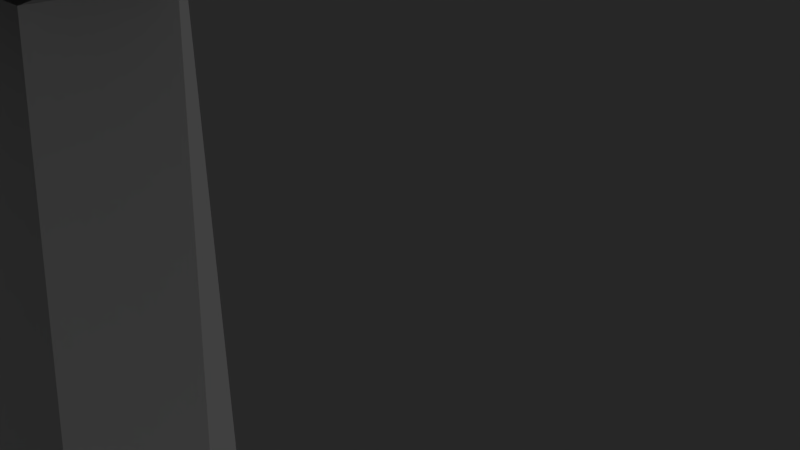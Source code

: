 # Source: AUTOMAGPICK.blend  (saved by Blender 2.79.0; exported with 4.5.12 LTS)
import bpy
from mathutils import Matrix  # noqa: F401  (used for matrix-valued properties, if any)

bpy.ops.wm.read_factory_settings(use_empty=True)
scene = bpy.context.scene
scene.name = 'Scene'

# ---- collections
col_collection_1 = bpy.data.collections.new('Collection 1'); scene.collection.children.link(col_collection_1)

# ---- materials (node trees are filled in below, after node groups)
mat_automa1pick = bpy.data.materials.new('Automa1Pick')
mat_automa1pick.alpha_threshold = 0.0
mat_automa1pick.use_transparent_shadow = False
mat_automa1pick.roughness = 0.5

# ---- material node trees

# ---- world
world_world = bpy.data.worlds.new('World'); scene.world = world_world
world_world.color = (0.05088, 0.05088, 0.05088)
world_world.use_sun_shadow = False
world_world.sun_shadow_jitter_overblur = 0.0
world_world.cycles.sampling_method = 'MANUAL'

# ---- cameras
cam_camera = bpy.data.cameras.new('Camera')
cam_camera.clip_end = 100.0
cam_camera.lens = 35.0
cam_camera.sensor_width = 32.0
cam_camera.sensor_height = 18.0
cam_camera.ortho_scale = 7.314
cam_camera.dof.focus_distance = 0.0
cam_camera.dof.aperture_fstop = 128.0

# ---- lights
light_lamp = bpy.data.lights.new('Lamp', 'POINT')
light_lamp.transmission_factor = 0.0
light_lamp.cutoff_distance = 30.0
light_lamp.energy = 100.0
light_lamp.shadow_buffer_clip_start = 1.001
light_lamp.shadow_soft_size = 0.1
light_lamp.shadow_maximum_resolution = 0.006
light_lamp.use_absolute_resolution = True

# ---- meshes
me_group1 = bpy.data.meshes.new('Group1')
me_group1.from_pydata([(-5.657, -7.404, 1.282), (-5.697, -7.404, -1.238), (-4.377, 1.556, -0.9178), (-4.377, 1.556, 0.9622), (-10.78, -6.124, 1.282), (-10.78, -6.124, -1.238), (-8.857, 1.556, 0.9622), (-8.857, 1.556, -0.9178), (-12.06, 2.836, 1.282), (-12.06, 2.836, -1.278), (18.62, 7.956, 1.882), (18.58, 7.956, -1.918), (16.02, 9.236, -1.278), (16.02, 9.236, 1.242), (18.58, -7.404, -1.918), (18.62, -7.404, 1.882), (0.7033, -7.404, 1.882), (0.7033, -7.404, -1.918), (0.7033, 2.836, 1.882), (0.7033, 2.836, -1.918), (-10.14, 7.956, 1.922), (-10.18, 7.956, -1.918), (-7.577, 9.236, 1.282), (-7.617, 9.236, -1.278)], [], [(4, 6, 7, 5), (6, 8, 9, 7), (18, 19, 17, 16), (13, 10, 11, 12), (18, 3, 2, 19), (9, 19, 2, 7), (13, 22, 20, 10), (8, 20, 21, 9), (11, 14, 17, 19), (2, 1, 5, 7), (20, 8, 18), (18, 10, 20), (23, 12, 11, 21), (0, 4, 5, 1), (15, 10, 18, 16), (16, 17, 14, 15), (8, 6, 3, 18), (20, 22, 23, 21), (19, 9, 21), (21, 11, 19), (13, 12, 23, 22), (0, 3, 6, 4), (11, 10, 15, 14), (3, 0, 1, 2)])
me_group1.polygons.foreach_set('use_smooth', [True] * 24)
_k = set([(0, 1), (0, 3), (0, 4), (1, 2), (1, 5), (2, 3), (2, 7), (2, 19), (3, 6), (3, 18), (4, 5), (4, 6), (5, 7), (6, 7), (6, 8), (7, 9), (8, 9), (8, 18), (8, 20), (9, 19), (9, 21), (10, 11), (10, 13), (10, 15), (10, 20), (11, 12), (11, 14), (11, 21), (12, 13), (12, 23), (13, 22), (14, 15), (14, 17), (15, 16), (16, 17), (16, 18), (17, 19), (18, 19), (18, 20), (19, 21), (20, 21), (20, 22), (21, 23), (22, 23)])
me_group1.attributes.new('sharp_edge', 'BOOLEAN', 'EDGE').data.foreach_set('value', [ (min(e.vertices), max(e.vertices)) in _k for e in me_group1.edges])
_uv = me_group1.uv_layers.new(name='UVMap')
_uv.uv.foreach_set('vector', [0.5208, 0.5104, 0.5208, 0.5104, 0.5208, 0.5104, 0.5208, 0.5104, 0.5208, 0.5104, 0.5208, 0.5104, 0.5208, 0.5104, 0.5208, 0.5104, 0.5208, 0.5104, 0.5208, 0.5104, 0.5208, 0.5104, 0.5208, 0.5104, 0.7396, 0.1146, 0.7708, 0.05208, 0.6875, 0.05208, 0.6979, 0.1042, 0.5208, 0.5104, 0.5208, 0.5104, 0.5208, 0.5104, 0.5208, 0.5104, 0.5208, 0.5104, 0.5208, 0.5104, 0.5208, 0.5104, 0.5208, 0.5104, 0.7396, 0.1042, 0.7396, 0.5521, 0.75, 0.5729, 0.7708, 0.05208, 0.5938, 0.8333, 0.6875, 0.8333, 0.6771, 0.9271, 0.5938, 0.8958, 0.7708, 0.05208, 0.9792, 0.05208, 0.9688, 0.3854, 0.8229, 0.3854, 0.5208, 0.5104, 0.5208, 0.5104, 0.5208, 0.5104, 0.5208, 0.5104, 0.75, 0.5729, 0.8125, 0.6042, 0.8229, 0.3854, 0.8229, 0.3854, 0.7708, 0.05208, 0.75, 0.5729, 0.7396, 0.5521, 0.7396, 0.1042, 0.7708, 0.05208, 0.75, 0.5729, 0.5208, 0.5104, 0.5208, 0.5104, 0.5208, 0.5104, 0.5208, 0.5104, 0.9792, 0.05208, 0.7708, 0.05208, 0.8229, 0.3854, 0.9688, 0.3854, 0.5833, 0.2396, 0.5833, 0.2396, 0.5833, 0.2396, 0.5833, 0.2396, 0.5208, 0.5104, 0.5208, 0.5104, 0.5208, 0.5104, 0.5208, 0.5104, 0.6771, 0.9271, 0.7188, 0.9271, 0.7396, 0.8438, 0.6875, 0.8333, 0.8229, 0.3854, 0.8125, 0.6042, 0.75, 0.5729, 0.75, 0.5729, 0.7708, 0.05208, 0.8229, 0.3854, 0.7396, 0.1042, 0.6979, 0.1042, 0.6562, 0.5208, 0.7396, 0.5521, 0.5208, 0.5104, 0.5208, 0.5104, 0.5208, 0.5104, 0.5208, 0.5104, 0.6875, 0.05208, 0.6875, 0.0, 0.4583, 0.0, 0.4479, 0.0625, 0.5208, 0.5104, 0.5208, 0.5104, 0.5208, 0.5104, 0.5208, 0.5104])
me_group1.materials.append(mat_automa1pick)
me_group1.use_remesh_preserve_volume = False
me_group1.use_remesh_preserve_attributes = False
me_group1.use_mirror_vertex_groups = False
me_group1.update()
me_group1.normals_split_custom_set([tuple(v) for v in zip(*[iter([-0.9701, -3.009e-06, 0.2426, -0.9701, -3.494e-05, 0.2425, -0.9701, -1.565e-05, 0.2426, -0.9701, -6.557e-06, 0.2426, -0.3714, 3.203e-05, -0.9285, -0.3714, 2.01e-05, -0.9285, -0.3714, 3.661e-05, -0.9285, -0.3714, 7.749e-06, -0.9285, -0.98, 0.1424, -0.139, -0.98, 0.1318, -0.1491, -0.98, 0.1268, -0.1534, -0.98, 0.1474, -0.1337, 0.4437, 0.002983, 0.8962, 0.4439, -0.002869, 0.8961, 0.4463, -0.003584, 0.8949, 0.4437, -0.003048, 0.8962, 1.639e-05, 4.042e-06, -1.0, -8.484e-09, 3.367e-08, -1.0, -0.1216, -0.03063, -0.9921, -0.1217, -0.03065, -0.9921, -0.1165, -0.8184, -0.5628, -0.03588, -0.8352, -0.5488, -0.551, -0.8168, -0.1707, -0.01382, -0.9983, -0.05659, 0.001388, 0.8918, 0.4523, 0.001454, 0.8954, 0.4453, 0.00134, 0.8963, 0.4435, 0.001299, 0.8934, 0.4492, -0.934, -0.004955, 0.3571, -0.9378, 0.005933, 0.3472, -0.9393, 0.01166, 0.3429, -0.9367, 0.003857, 0.35, -9.753e-16, -1.0, 8.483e-08, -4.8e-05, -1.0, 4.371e-08, 4.777e-05, -1.0, 4.371e-08, 3.883e-05, -1.0, 1.75e-07, -0.0003441, -0.9993, 0.03754, 0.005095, -0.9993, 0.03674, 0.01018, -0.999, 0.04431, 0.004765, -0.9994, 0.0352, -0.04671, 0.9932, -0.1067, -0.04669, 0.9932, -0.1067, -0.04663, 0.9932, -0.1067, 0.0003569, 1.0, -0.001738, 0.0006711, 1.0, -0.002497, 0.001347, 1.0, -0.004913, -1.679e-05, -0.8944, 0.4472, 1.481e-05, -0.8944, 0.4472, 1.362e-07, -0.8944, 0.4472, 1.758e-06, -0.8944, 0.4472, -0.2424, 0.004517, -0.9702, -0.2435, 0.001603, -0.9699, -0.2452, -0.003364, -0.9695, -0.2431, 0.003404, -0.97, 4.362e-15, 1.0, -4.371e-08, 0.0006711, 1.0, -0.002497, 0.0003569, 1.0, -0.001738, -4.371e-08, 1.0, -4.371e-08, 1.0, -7.55e-08, 6.881e-08, -1.0, 1.629e-07, 4.753e-05, -0.01053, -0.9999, -0.01049, -1.0, -7.55e-08, -1.064e-07, -0.1078, 0.9932, -0.04333, 0.01244, 0.9957, -0.09203, -0.1015, 0.8569, -0.5054, -0.04632, 0.8451, -0.5326, -0.4456, 0.002571, 0.8952, -0.4476, 0.006218, 0.8942, -0.4487, 0.007818, 0.8936, -0.4476, 0.006274, 0.8942, -0.04982, -0.9931, -0.1059, -0.04977, -0.9931, -0.1059, -0.04984, -0.9931, -0.1059, 1.442e-06, -1.0, 2.753e-07, -9.753e-16, -1.0, 8.483e-08, 3.883e-05, -1.0, 1.75e-07, -6.947e-05, -1.992e-07, 1.0, 8.224e-08, 3.924e-08, 1.0, 3.988e-05, 3.924e-08, 1.0, -7.257e-05, -1.992e-07, 1.0, 0.004778, 0.9992, 0.03927, 0.000288, 0.9995, 0.03033, 0.004963, 0.9993, 0.03826, 0.00943, 0.9992, 0.03759, 0.9999, -0.01054, 1.611e-05, 0.9999, -0.01054, 1.611e-05, 0.9999, -0.01051, -1.83e-05, 0.9999, -0.01051, -1.729e-05, 0.9887, -0.002475, -0.1498, 0.9924, 0.0004855, -0.1228, 0.9903, -0.01459, -0.1382, 0.9912, 0.01559, -0.1312])] * 3)])

# ---- objects
ob_group1 = bpy.data.objects.new('Group1', me_group1)
ob_lamp = bpy.data.objects.new('Lamp', light_lamp)
ob_camera = bpy.data.objects.new('Camera', cam_camera)

# ---- transforms, parenting, visibility, modifiers, constraints
ob_group1.location = (0.0, 0.0, 0.0)
ob_group1.rotation_euler = (1.571, -0.0, 0.0)
ob_group1.scale = (1.5, 1.5, 1.5)
ob_group1.lineart.crease_threshold = 0.0
ob_lamp.location = (4.076, 1.005, 5.904)
ob_lamp.rotation_euler = (0.6503, 0.05522, 1.866)
ob_lamp.lock_rotations_4d = False
ob_lamp.empty_display_type = 'ARROWS'
ob_lamp.color = (0.0, 0.0, 0.0, 0.0)
ob_lamp.lineart.crease_threshold = 0.0
ob_camera.location = (7.481, -6.508, 5.344)
ob_camera.rotation_euler = (1.109, 0.0, 0.8149)
ob_camera.lock_rotations_4d = False
ob_camera.empty_display_type = 'ARROWS'
ob_camera.color = (0.0, 0.0, 0.0, 0.0)
ob_camera.display_type = 'WIRE'
ob_camera.lineart.crease_threshold = 0.0

# ---- collection membership
col_collection_1.objects.link(ob_group1)
col_collection_1.objects.link(ob_lamp)
col_collection_1.objects.link(ob_camera)

# ---- scene / render settings (as saved in the file)
scene.camera = ob_camera
scene.frame_start = 1; scene.frame_end = 250; scene.frame_set(1)
scene.render.engine = 'BLENDER_EEVEE_NEXT'
scene.render.resolution_percentage = 50
scene.render.dither_intensity = 0.0
scene.cycles.use_denoising = False
scene.cycles.samples = 128
scene.cycles.sampling_pattern = 'TABULATED_SOBOL'
scene.cycles.use_adaptive_sampling = False
scene.cycles.use_light_tree = False
scene.cycles.blur_glossy = 0.0
scene.cycles.sample_clamp_indirect = 0.0
scene.view_settings.view_transform = 'Standard'
bpy.context.view_layer.update()

